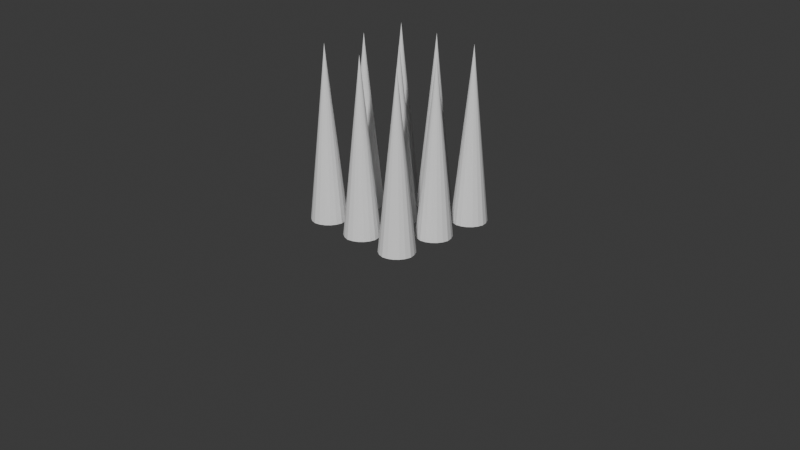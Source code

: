 # Source: SpikeFloorSpikes.blend  (saved by Blender 4.5.88; exported with 4.5.12 LTS)
import bpy
from mathutils import Matrix  # noqa: F401  (used for matrix-valued properties, if any)

bpy.ops.wm.read_factory_settings(use_empty=True)
scene = bpy.context.scene
scene.name = 'Scene'

# ---- collections
col_collection = bpy.data.collections.new('Collection'); scene.collection.children.link(col_collection)

# ---- world
world_world = bpy.data.worlds.new('World'); scene.world = world_world
world_world.use_nodes = True; world_world.node_tree.nodes.clear()
_N = world_world.node_tree.nodes; _L = world_world.node_tree.links
n0 = _N.new('ShaderNodeOutputWorld'); n0.name = 'World Output'; n0.location = (200, 100)
n1 = _N.new('ShaderNodeBackground'); n1.name = 'Background'; n1.location = (-200, 100)
n1.inputs[0].default_value = (0.05088, 0.05088, 0.05088, 1.0)
_L.new(n1.outputs[0], n0.inputs[0])
n0.is_active_output = True
world_world.color = (0.05088, 0.05088, 0.05088)
world_world.sun_shadow_jitter_overblur = 0.0

# ---- cameras
cam_camera = bpy.data.cameras.new('Camera')
cam_camera.clip_end = 100.0
cam_camera.ortho_scale = 7.314

# ---- meshes
me_plane = bpy.data.meshes.new('Plane')
me_plane.from_pydata([(0.6796, -0.5576, 0.006271), (0.6929, -0.5, 0.006271), (0.6796, -0.4424, 0.006271), (7.451e-09, 0.5, 1.834), (0.651, -0.3908, 0.006271), (3.725e-09, 0.5, 1.834), (0.6092, -0.349, 0.006271), (3.725e-09, 0.5, 1.834), (0.651, -0.6092, 0.006271), (3.912e-09, 0.5, 1.834), (0.5, 0.5, 1.834), (0.5, 0.5, 1.834), (0.5576, -0.3204, 0.006271), (0.5, -0.3071, 0.006271), (0.4424, -0.3204, 0.006271), (0.5, 0.5, 1.834), (0.3908, -0.349, 0.006271), (0.5, 0.5, 1.834), (0.349, -0.3908, 0.006271), (0.5, 0.5, 1.834), (0.5, 0.5, 1.834), (0.3204, -0.4424, 0.006271), (0.3071, -0.5, 0.006271), (0.3204, -0.5576, 0.006271), (0.5, 0.5, 1.834), (0.349, -0.6092, 0.006271), (0.5, 0.5, 1.834), (0.3908, -0.651, 0.006271), (0.5, 0.5, 1.834), (0.5, 0.5, 1.834), (0.4424, -0.6796, 0.006271), (0.5, -0.6929, 0.006271), (0.5576, -0.6796, 0.006271), (0.5, 0.5, 1.834), (0.6092, -0.651, 0.006271), (0.5, 0.5, 1.834), (0.1796, -0.5576, 0.006271), (0.1929, -0.5, 0.006271), (0.1796, -0.4424, 0.006271), (0.5, 0.5, 1.834), (0.151, -0.3908, 0.006271), (0.5, 0.5, 1.834), (0.1092, -0.349, 0.006271), (0.5, 0.5, 1.834), (0.151, -0.6092, 0.006271), (0.5, 0.5, 1.834), (0.5, 0.5, 1.834), (0.5, 0.5, 1.834), (0.05756, -0.3204, 0.006271), (-3.036e-09, -0.3071, 0.006271), (-0.05756, -0.3204, 0.006271), (0.5, 0.5, 1.834), (-0.1092, -0.349, 0.006271), (-0.5, 3.725e-09, 1.834), (-0.151, -0.3908, 0.006271), (-0.5, 0.0, 1.834), (-0.5, 3.725e-09, 1.834), (-0.1796, -0.4424, 0.006271), (-0.1929, -0.5, 0.006271), (-0.1796, -0.5576, 0.006271), (-0.5, 0.0, 1.834), (-0.151, -0.6092, 0.006271), (-0.5, 0.0, 1.834), (-0.1092, -0.651, 0.006271), (-0.5, 7.451e-09, 1.834), (-0.5, 0.0, 1.834), (-0.05756, -0.6796, 0.006271), (-3.036e-09, -0.6929, 0.006271), (0.05756, -0.6796, 0.006271), (-0.5, 3.725e-09, 1.834), (0.1092, -0.651, 0.006271), (0.5, 0.5, 1.834), (-0.5576, -0.6796, 0.006271), (-0.5, -0.6929, 0.006271), (-0.4424, -0.6796, 0.006271), (-0.5, 0.0, 1.834), (-0.3908, -0.651, 0.006271), (-0.5, 0.0, 1.834), (-0.349, -0.6092, 0.006271), (-0.5, 3.725e-09, 1.834), (-0.6092, -0.651, 0.006271), (-0.5, 7.451e-09, 1.834), (-0.5, 3.725e-09, 1.834), (-0.5, 0.0, 1.834), (-0.3204, -0.5576, 0.006271), (-0.3071, -0.5, 0.006271), (-0.3204, -0.4424, 0.006271), (-0.5, 0.0, 1.834), (-0.349, -0.3908, 0.006271), (-0.5, 0.0, 1.834), (-0.3908, -0.349, 0.006271), (0.0, 0.0, 1.834), (-0.5, 0.0, 1.834), (-0.4424, -0.3204, 0.006271), (-0.5, -0.3071, 0.006271), (-0.5576, -0.3204, 0.006271), (0.0, 0.0, 1.834), (-0.6092, -0.349, 0.006271), (0.0, 0.0, 1.834), (-0.651, -0.3908, 0.006271), (0.0, 0.0, 1.834), (-0.5, 0.0, 1.834), (-0.6796, -0.4424, 0.006271), (-0.6929, -0.5, 0.006271), (-0.6796, -0.5576, 0.006271), (-0.5, 0.0, 1.834), (-0.651, -0.6092, 0.006271), (-0.5, 3.725e-09, 1.834), (0.6796, -0.05756, 0.006271), (0.6929, -3.183e-09, 0.006271), (0.6796, 0.05756, 0.006271), (0.0, 0.0, 1.834), (0.651, 0.1092, 0.006271), (0.0, 0.0, 1.834), (0.6092, 0.151, 0.006271), (0.0, 3.353e-09, 1.834), (0.651, -0.1092, 0.006271), (0.0, 3.725e-09, 1.834), (0.0, 3.725e-09, 1.834), (0.0, 0.0, 1.834), (0.5576, 0.1796, 0.006271), (0.5, 0.1929, 0.006271), (0.4424, 0.1796, 0.006271), (0.0, 0.0, 1.834), (0.3908, 0.151, 0.006271), (0.0, 0.0, 1.834), (0.349, 0.1092, 0.006271), (0.0, 3.725e-09, 1.834), (0.0, 0.0, 1.834), (0.3204, 0.05756, 0.006271), (0.3071, -3.183e-09, 0.006271), (0.3204, -0.05756, 0.006271), (0.0, 3.725e-09, 1.834), (0.349, -0.1092, 0.006271), (0.0, 3.353e-09, 1.834), (0.3908, -0.151, 0.006271), (0.0, 0.0, 1.834), (0.0, 0.0, 1.834), (0.4424, -0.1796, 0.006271), (0.5, -0.1929, 0.006271), (0.5576, -0.1796, 0.006271), (0.0, 0.0, 1.834), (0.6092, -0.151, 0.006271), (0.0, 0.0, 1.834), (0.1796, -0.05756, 0.006271), (0.1929, 1.63e-10, 0.006271), (0.1796, 0.05756, 0.006271), (0.5, 0.0, 1.834), (0.151, 0.1092, 0.006271), (0.5, 0.0, 1.834), (0.1092, 0.151, 0.006271), (0.5, 0.0, 1.834), (0.151, -0.1092, 0.006271), (0.5, 0.0, 1.834), (0.5, 0.0, 1.834), (0.5, -3.912e-09, 1.834), (0.05756, 0.1796, 0.006271), (-1.956e-10, 0.1929, 0.006271), (-0.05756, 0.1796, 0.006271), (0.5, -3.725e-09, 1.834), (-0.1092, 0.151, 0.006271), (0.5, 0.0, 1.834), (-0.151, 0.1092, 0.006271), (0.5, 0.0, 1.834), (0.5, 0.0, 1.834), (-0.1796, 0.05756, 0.006271), (-0.1929, 1.63e-10, 0.006271), (-0.1796, -0.05756, 0.006271), (0.5, 0.0, 1.834), (-0.151, -0.1092, 0.006271), (0.5, -7.451e-09, 1.834), (-0.1092, -0.151, 0.006271), (0.5, 0.0, 1.834), (0.5, -3.725e-09, 1.834), (-0.05756, -0.1796, 0.006271), (-1.956e-10, -0.1929, 0.006271), (0.05756, -0.1796, 0.006271), (0.5, -7.451e-09, 1.834), (0.1092, -0.151, 0.006271), (0.5, -7.451e-09, 1.834), (-0.5576, -0.1796, 0.006271), (-0.5, -0.1929, 0.006271), (-0.4424, -0.1796, 0.006271), (0.5, -7.451e-09, 1.834), (-0.3908, -0.151, 0.006271), (0.5, -3.725e-09, 1.834), (-0.349, -0.1092, 0.006271), (0.5, -3.725e-09, 1.834), (-0.6092, -0.151, 0.006271), (0.5, -3.912e-09, 1.834), (-0.5, -0.5, 1.834), (-0.5, -0.5, 1.834), (-0.3204, -0.05756, 0.006271), (-0.3071, 3.036e-09, 0.006271), (-0.3204, 0.05756, 0.006271), (-0.5, -0.5, 1.834), (-0.349, 0.1092, 0.006271), (-0.5, -0.5, 1.834), (-0.3908, 0.151, 0.006271), (-0.5, -0.5, 1.834), (-0.5, -0.5, 1.834), (-0.4424, 0.1796, 0.006271), (-0.5, 0.1929, 0.006271), (-0.5576, 0.1796, 0.006271), (-0.5, -0.5, 1.834), (-0.6092, 0.151, 0.006271), (-0.5, -0.5, 1.834), (-0.651, 0.1092, 0.006271), (-0.5, -0.5, 1.834), (-0.5, -0.5, 1.834), (-0.6796, 0.05756, 0.006271), (-0.6929, 3.036e-09, 0.006271), (-0.6796, -0.05756, 0.006271), (-0.5, -0.5, 1.834), (-0.651, -0.1092, 0.006271), (-0.5, -0.5, 1.834), (0.5576, 0.6796, 0.006271), (0.5, 0.6929, 0.006271), (0.4424, 0.6796, 0.006271), (-0.5, -0.5, 1.834), (0.3908, 0.651, 0.006271), (-0.5, -0.5, 1.834), (0.349, 0.6092, 0.006271), (-0.5, -0.5, 1.834), (0.6092, 0.651, 0.006271), (-0.5, -0.5, 1.834), (-0.5, -0.5, 1.834), (-0.5, -0.5, 1.834), (0.3204, 0.5576, 0.006271), (0.3071, 0.5, 0.006271), (0.3204, 0.4424, 0.006271), (-0.5, -0.5, 1.834), (0.349, 0.3908, 0.006271), (-3.725e-09, -0.5, 1.834), (0.3908, 0.349, 0.006271), (0.0, -0.5, 1.834), (-3.725e-09, -0.5, 1.834), (0.4424, 0.3204, 0.006271), (0.5, 0.3071, 0.006271), (0.5576, 0.3204, 0.006271), (0.0, -0.5, 1.834), (0.6092, 0.349, 0.006271), (0.0, -0.5, 1.834), (0.651, 0.3908, 0.006271), (-7.451e-09, -0.5, 1.834), (0.0, -0.5, 1.834), (0.6796, 0.4424, 0.006271), (0.6929, 0.5, 0.006271), (0.6796, 0.5576, 0.006271), (-3.725e-09, -0.5, 1.834), (0.651, 0.6092, 0.006271), (-0.5, -0.5, 1.834), (0.05756, 0.6796, 0.006271), (3.183e-09, 0.6929, 0.006271), (-0.05756, 0.6796, 0.006271), (0.0, -0.5, 1.834), (-0.1092, 0.651, 0.006271), (0.0, -0.5, 1.834), (-0.151, 0.6092, 0.006271), (-3.725e-09, -0.5, 1.834), (0.1092, 0.651, 0.006271), (-7.451e-09, -0.5, 1.834), (-3.725e-09, -0.5, 1.834), (0.0, -0.5, 1.834), (-0.1796, 0.5576, 0.006271), (-0.1929, 0.5, 0.006271), (-0.1796, 0.4424, 0.006271), (0.0, -0.5, 1.834), (-0.151, 0.3908, 0.006271), (0.0, -0.5, 1.834), (-0.1092, 0.349, 0.006271), (0.5, -0.5, 1.834), (0.0, -0.5, 1.834), (-0.05756, 0.3204, 0.006271), (3.183e-09, 0.3071, 0.006271), (0.05756, 0.3204, 0.006271), (0.5, -0.5, 1.834), (0.1092, 0.349, 0.006271), (0.5, -0.5, 1.834), (0.151, 0.3908, 0.006271), (0.5, -0.5, 1.834), (0.0, -0.5, 1.834), (0.1796, 0.4424, 0.006271), (0.1929, 0.5, 0.006271), (0.1796, 0.5576, 0.006271), (0.0, -0.5, 1.834), (0.151, 0.6092, 0.006271), (-3.725e-09, -0.5, 1.834), (-0.6796, 0.5576, 0.006271), (-0.6929, 0.5, 0.006271), (-0.6796, 0.4424, 0.006271), (0.5, -0.5, 1.834), (-0.651, 0.3908, 0.006271), (0.5, -0.5, 1.834), (-0.6092, 0.349, 0.006271), (0.5, -0.5, 1.834), (-0.651, 0.6092, 0.006271), (0.5, -0.5, 1.834), (0.5, -0.5, 1.834), (0.5, -0.5, 1.834), (-0.5576, 0.3204, 0.006271), (-0.5, 0.3071, 0.006271), (-0.4424, 0.3204, 0.006271), (0.5, -0.5, 1.834), (-0.3908, 0.349, 0.006271), (0.5, -0.5, 1.834), (-0.349, 0.3908, 0.006271), (0.5, -0.5, 1.834), (0.5, -0.5, 1.834), (-0.3204, 0.4424, 0.006271), (-0.3071, 0.5, 0.006271), (-0.3204, 0.5576, 0.006271), (0.5, -0.5, 1.834), (-0.349, 0.6092, 0.006271), (0.5, -0.5, 1.834), (-0.3908, 0.651, 0.006271), (0.5, -0.5, 1.834), (0.5, -0.5, 1.834), (-0.4424, 0.6796, 0.006271), (-0.5, 0.6929, 0.006271), (-0.5576, 0.6796, 0.006271), (0.5, -0.5, 1.834), (-0.6092, 0.651, 0.006271), (0.5, -0.5, 1.834), (0.0, 0.5, 1.834), (7.451e-09, 0.5, 1.834), (0.0, 0.5, 1.834), (0.0, 0.5, 1.834), (0.0, 0.5, 1.834), (0.0, 0.5, 1.834), (7.451e-09, 0.5, 1.834), (3.725e-09, 0.5, 1.834), (3.912e-09, 0.5, 1.834), (3.725e-09, 0.5, 1.834), (7.451e-09, 0.5, 1.834), (0.0, 0.5, 1.834), (0.0, 0.5, 1.834), (0.0, 0.5, 1.834), (0.0, 0.5, 1.834), (0.0, 0.5, 1.834), (-0.5, 0.5, 1.834), (-0.5, 0.5, 1.834), (-0.5, 0.5, 1.834), (-0.5, 0.5, 1.834), (-0.5, 0.5, 1.834), (-0.5, 0.5, 1.834), (-0.5, 0.5, 1.834), (-0.5, 0.5, 1.834), (-0.5, 0.5, 1.834), (-0.5, 0.5, 1.834), (-0.5, 0.5, 1.834), (-0.5, 0.5, 1.834), (-0.5, 0.5, 1.834), (-0.5, 0.5, 1.834), (-0.5, 0.5, 1.834), (-0.5, 0.5, 1.834), (-0.5, 0.5, 1.834), (-0.5, 0.5, 1.834), (-0.5, 0.5, 1.834), (-0.5, 0.5, 1.834)], [], [(37, 36, 44, 70, 68, 67, 66, 63, 61, 59, 58, 57, 54, 52, 50, 49, 48, 42, 40, 38), (73, 74, 251, 231), (229, 230, 24, 39), (166, 167, 117, 115), (126, 129, 173, 177), (319, 320, 358, 357), (72, 73, 231, 227), (228, 229, 39, 41), (256, 258, 324, 3), (73, 72, 80, 106, 104, 103, 102, 99, 97, 95, 94, 93, 90, 88, 86, 85, 84, 78, 76, 74), (63, 66, 236, 244), (133, 135, 154, 179), (279, 282, 336, 335), (103, 104, 215, 195), (40, 42, 263, 281), (196, 198, 77, 81), (320, 322, 359, 358), (13, 14, 299, 317), (165, 166, 115, 118), (104, 106, 190, 215), (288, 289, 341, 340), (12, 13, 317, 321), (102, 103, 195, 191), (318, 319, 357, 356), (194, 196, 81, 79), (254, 256, 3, 5), (38, 40, 281, 285), (286, 260, 325, 339), (252, 253, 9, 7), (193, 194, 79, 82), (306, 309, 351, 350), (224, 216, 47, 45), (8, 0, 312, 305), (36, 37, 269, 272), (109, 108, 116, 142, 140, 139, 138, 135, 133, 131, 130, 129, 126, 124, 122, 121, 120, 114, 112, 110), (160, 162, 143, 123), (130, 131, 159, 155), (220, 222, 43, 46), (90, 93, 208, 199), (192, 193, 82, 107), (284, 286, 339, 338), (253, 254, 5, 9), (70, 44, 267, 245), (68, 70, 245, 249), (37, 38, 285, 269), (131, 133, 179, 159), (150, 156, 141, 128), (129, 130, 155, 173), (4, 6, 308, 316), (313, 315, 355, 354), (283, 284, 338, 337), (67, 68, 249, 233), (97, 99, 209, 213), (34, 8, 305, 280), (250, 224, 45, 10), (217, 218, 71, 51), (282, 283, 337, 336), (66, 67, 233, 236), (311, 313, 354, 353), (145, 144, 152, 178, 176, 175, 174, 171, 169, 167, 166, 165, 162, 160, 158, 157, 156, 150, 148, 146), (156, 157, 137, 141), (1, 2, 307, 314), (216, 217, 51, 47), (157, 158, 119, 137), (95, 97, 213, 197), (188, 180, 92, 87), (158, 160, 123, 119), (243, 246, 11, 29), (114, 120, 163, 168), (2, 4, 316, 307), (27, 30, 276, 291), (218, 220, 46, 71), (248, 250, 10, 35), (0, 1, 314, 312), (54, 57, 255, 257), (32, 34, 280, 271), (270, 273, 331, 330), (310, 311, 353, 352), (61, 63, 244, 235), (277, 279, 335, 334), (122, 124, 161, 164), (124, 126, 177, 161), (309, 310, 352, 351), (207, 210, 56, 64), (181, 180, 188, 214, 212, 211, 210, 207, 205, 203, 202, 201, 198, 196, 194, 193, 192, 186, 184, 182), (152, 144, 132, 125), (275, 277, 334, 333), (59, 61, 235, 242), (214, 188, 87, 65), (246, 247, 15, 11), (30, 31, 278, 276), (247, 248, 35, 15), (94, 95, 197, 200), (182, 184, 101, 105), (31, 32, 271, 278), (184, 186, 83, 101), (93, 94, 200, 208), (78, 84, 221, 223), (294, 300, 346, 344), (180, 181, 89, 92), (181, 182, 105, 89), (121, 122, 164, 172), (120, 121, 172, 163), (273, 274, 332, 331), (88, 90, 199, 206), (171, 174, 96, 111), (18, 21, 298, 323), (274, 275, 333, 332), (57, 58, 240, 255), (217, 216, 224, 250, 248, 247, 246, 243, 241, 239, 238, 237, 234, 232, 230, 229, 228, 222, 220, 218), (86, 88, 206, 204), (146, 148, 136, 127), (302, 304, 349, 348), (210, 211, 53, 56), (211, 212, 69, 53), (241, 243, 29, 33), (148, 150, 128, 136), (212, 214, 65, 69), (25, 27, 291, 293), (304, 306, 350, 349), (234, 237, 28, 19), (58, 59, 242, 240), (239, 241, 33, 17), (178, 152, 125, 100), (258, 264, 326, 324), (23, 25, 293, 297), (116, 108, 187, 170), (42, 48, 287, 263), (238, 239, 17, 20), (198, 201, 75, 77), (237, 238, 20, 28), (85, 86, 204, 219), (144, 145, 134, 132), (22, 23, 297, 295), (253, 252, 260, 286, 284, 283, 282, 279, 277, 275, 274, 273, 270, 268, 266, 265, 264, 258, 256, 254), (135, 138, 151, 154), (175, 176, 91, 98), (205, 207, 64, 55), (21, 22, 295, 298), (112, 114, 168, 183), (268, 270, 330, 329), (84, 85, 219, 221), (145, 146, 127, 134), (52, 54, 257, 261), (176, 178, 100, 91), (301, 302, 348, 347), (300, 301, 347, 346), (110, 112, 183, 185), (174, 175, 98, 96), (142, 116, 170, 147), (266, 268, 329, 328), (50, 52, 261, 259), (203, 205, 55, 62), (264, 265, 327, 326), (108, 109, 189, 187), (292, 294, 344, 343), (222, 228, 41, 43), (6, 12, 321, 308), (48, 49, 262, 287), (289, 288, 296, 322, 320, 319, 318, 315, 313, 311, 310, 309, 306, 304, 302, 301, 300, 294, 292, 290), (201, 202, 60, 75), (232, 234, 19, 26), (16, 18, 323, 303), (76, 78, 223, 226), (140, 142, 147, 149), (162, 165, 118, 143), (265, 266, 328, 327), (296, 288, 340, 345), (202, 203, 62, 60), (49, 50, 259, 262), (80, 72, 227, 225), (109, 110, 185, 189), (169, 171, 111, 113), (139, 140, 149, 153), (138, 139, 153, 151), (315, 318, 356, 355), (99, 102, 191, 209), (290, 292, 343, 342), (186, 192, 107, 83), (44, 36, 272, 267), (51, 71, 46, 43, 41, 39, 24, 26, 19, 28, 20, 17, 33, 29, 11, 15, 35, 10, 45, 47), (14, 16, 303, 299), (322, 296, 345, 359), (289, 290, 342, 341), (269, 285, 281, 263, 287, 262, 259, 261, 257, 255, 240, 242, 235, 244, 236, 233, 249, 245, 267, 272), (231, 251, 226, 223, 221, 219, 204, 206, 199, 208, 200, 197, 213, 209, 191, 195, 215, 190, 225, 227), (134, 127, 136, 128, 141, 137, 119, 123, 143, 118, 115, 117, 113, 111, 96, 98, 91, 100, 125, 132), (189, 185, 183, 168, 163, 172, 164, 161, 177, 173, 155, 159, 179, 154, 151, 153, 149, 147, 170, 187), (89, 105, 101, 83, 107, 82, 79, 81, 77, 75, 60, 62, 55, 64, 56, 53, 69, 65, 87, 92), (314, 307, 316, 308, 321, 317, 299, 303, 323, 298, 295, 297, 293, 291, 276, 278, 271, 280, 305, 312), (341, 342, 343, 344, 346, 347, 348, 349, 350, 351, 352, 353, 354, 355, 356, 357, 358, 359, 345, 340), (167, 169, 113, 117), (74, 76, 226, 251), (9, 5, 3, 324, 326, 327, 328, 329, 330, 331, 332, 333, 334, 335, 336, 337, 338, 339, 325, 7), (260, 252, 7, 325), (230, 232, 26, 24), (106, 80, 225, 190), (1, 0, 8, 34, 32, 31, 30, 27, 25, 23, 22, 21, 18, 16, 14, 13, 12, 6, 4, 2)])
_uv = me_plane.uv_layers.new(name='UVMap')
_uv.uv.foreach_set('vector', [0.6083, 0.25, 0.6008, 0.2177, 0.5848, 0.1887, 0.5613, 0.1652, 0.5323, 0.1492, 0.5, 0.1417, 0.4677, 0.1492, 0.4387, 0.1652, 0.4152, 0.1887, 0.3992, 0.2177, 0.3917, 0.25, 0.3992, 0.2823, 0.4152, 0.3113, 0.4387, 0.3348, 0.4677, 0.3508, 0.5, 0.3583, 0.5323, 0.3508, 0.5613, 0.3348, 0.5848, 0.3113, 0.6008, 0.2823, 0.25, 0.1417, 0.2823, 0.1492, 0.2823, 0.1492, 0.25, 0.1417, 0.6417, 0.75, 0.6492, 0.7177, 0.6492, 0.7177, 0.6417, 0.75, 0.3917, 0.5, 0.3992, 0.4677, 0.3992, 0.4677, 0.3917, 0.5, 0.6652, 0.5613, 0.6492, 0.5323, 0.6492, 0.5323, 0.6652, 0.5613, 0.25, 0.8583, 0.2177, 0.8508, 0.2177, 0.8508, 0.25, 0.8583, 0.2177, 0.1492, 0.25, 0.1417, 0.25, 0.1417, 0.2177, 0.1492, 0.6492, 0.7823, 0.6417, 0.75, 0.6417, 0.75, 0.6492, 0.7823, 0.4387, 0.8348, 0.4152, 0.8113, 0.4152, 0.8113, 0.4387, 0.8348, 0.25, 0.1417, 0.2177, 0.1492, 0.1887, 0.1652, 0.1652, 0.1887, 0.1492, 0.2177, 0.1417, 0.25, 0.1492, 0.2823, 0.1652, 0.3113, 0.1887, 0.3348, 0.2177, 0.3508, 0.25, 0.3583, 0.2823, 0.3508, 0.3113, 0.3348, 0.3348, 0.3113, 0.3508, 0.2823, 0.3583, 0.25, 0.3508, 0.2177, 0.3348, 0.1887, 0.3113, 0.1652, 0.2823, 0.1492, 0.4387, 0.1652, 0.4677, 0.1492, 0.4677, 0.1492, 0.4387, 0.1652, 0.6652, 0.4387, 0.6887, 0.4152, 0.6887, 0.4152, 0.6652, 0.4387, 0.5848, 0.6887, 0.6008, 0.7177, 0.6008, 0.7177, 0.5848, 0.6887, 0.1417, 0.25, 0.1492, 0.2177, 0.1492, 0.2177, 0.1417, 0.25, 0.5848, 0.3113, 0.5613, 0.3348, 0.5613, 0.3348, 0.5848, 0.3113, 0.3348, 0.5613, 0.3113, 0.5848, 0.3113, 0.5848, 0.3348, 0.5613, 0.2177, 0.8508, 0.1887, 0.8348, 0.1887, 0.8348, 0.2177, 0.8508, 0.75, 0.3583, 0.7177, 0.3508, 0.7177, 0.3508, 0.75, 0.3583, 0.3992, 0.5323, 0.3917, 0.5, 0.3917, 0.5, 0.3992, 0.5323, 0.1492, 0.2177, 0.1652, 0.1887, 0.1652, 0.1887, 0.1492, 0.2177, 0.1492, 0.7823, 0.1417, 0.75, 0.1417, 0.75, 0.1492, 0.7823, 0.7823, 0.3508, 0.75, 0.3583, 0.75, 0.3583, 0.7823, 0.3508, 0.1492, 0.2823, 0.1417, 0.25, 0.1417, 0.25, 0.1492, 0.2823, 0.2823, 0.8508, 0.25, 0.8583, 0.25, 0.8583, 0.2823, 0.8508, 0.3508, 0.5323, 0.3348, 0.5613, 0.3348, 0.5613, 0.3508, 0.5323, 0.4677, 0.8508, 0.4387, 0.8348, 0.4387, 0.8348, 0.4677, 0.8508, 0.6008, 0.2823, 0.5848, 0.3113, 0.5848, 0.3113, 0.6008, 0.2823, 0.5848, 0.8113, 0.5613, 0.8348, 0.5613, 0.8348, 0.5848, 0.8113, 0.5323, 0.8508, 0.5, 0.8583, 0.5, 0.8583, 0.5323, 0.8508, 0.3583, 0.5, 0.3508, 0.5323, 0.3508, 0.5323, 0.3583, 0.5, 0.3348, 0.6887, 0.3508, 0.7177, 0.3508, 0.7177, 0.3348, 0.6887, 0.8113, 0.8348, 0.7823, 0.8508, 0.7823, 0.8508, 0.8113, 0.8348, 0.8348, 0.1887, 0.8508, 0.2177, 0.8508, 0.2177, 0.8348, 0.1887, 0.6008, 0.2177, 0.6083, 0.25, 0.6083, 0.25, 0.6008, 0.2177, 0.8583, 0.5, 0.8508, 0.4677, 0.8348, 0.4387, 0.8113, 0.4152, 0.7823, 0.3992, 0.75, 0.3917, 0.7177, 0.3992, 0.6887, 0.4152, 0.6652, 0.4387, 0.6492, 0.4677, 0.6417, 0.5, 0.6492, 0.5323, 0.6652, 0.5613, 0.6887, 0.5848, 0.7177, 0.6008, 0.75, 0.6083, 0.7823, 0.6008, 0.8113, 0.5848, 0.8348, 0.5613, 0.8508, 0.5323, 0.4387, 0.5848, 0.4152, 0.5613, 0.4152, 0.5613, 0.4387, 0.5848, 0.6417, 0.5, 0.6492, 0.4677, 0.6492, 0.4677, 0.6417, 0.5, 0.6887, 0.8348, 0.6652, 0.8113, 0.6652, 0.8113, 0.6887, 0.8348, 0.3113, 0.3348, 0.2823, 0.3508, 0.2823, 0.3508, 0.3113, 0.3348, 0.3508, 0.4677, 0.3583, 0.5, 0.3583, 0.5, 0.3508, 0.4677, 0.6008, 0.7823, 0.5848, 0.8113, 0.5848, 0.8113, 0.6008, 0.7823, 0.5, 0.8583, 0.4677, 0.8508, 0.4677, 0.8508, 0.5, 0.8583, 0.5613, 0.1652, 0.5848, 0.1887, 0.5848, 0.1887, 0.5613, 0.1652, 0.5323, 0.1492, 0.5613, 0.1652, 0.5613, 0.1652, 0.5323, 0.1492, 0.6083, 0.25, 0.6008, 0.2823, 0.6008, 0.2823, 0.6083, 0.25, 0.6492, 0.4677, 0.6652, 0.4387, 0.6652, 0.4387, 0.6492, 0.4677, 0.5613, 0.5848, 0.5323, 0.6008, 0.5323, 0.6008, 0.5613, 0.5848, 0.6492, 0.5323, 0.6417, 0.5, 0.6417, 0.5, 0.6492, 0.5323, 0.8348, 0.3113, 0.8113, 0.3348, 0.8113, 0.3348, 0.8348, 0.3113, 0.3348, 0.8113, 0.3113, 0.8348, 0.3113, 0.8348, 0.3348, 0.8113, 0.6083, 0.75, 0.6008, 0.7823, 0.6008, 0.7823, 0.6083, 0.75, 0.5, 0.1417, 0.5323, 0.1492, 0.5323, 0.1492, 0.5, 0.1417, 0.1887, 0.3348, 0.1652, 0.3113, 0.1652, 0.3113, 0.1887, 0.3348, 0.8113, 0.1652, 0.8348, 0.1887, 0.8348, 0.1887, 0.8113, 0.1652, 0.8348, 0.8113, 0.8113, 0.8348, 0.8113, 0.8348, 0.8348, 0.8113, 0.75, 0.8583, 0.7177, 0.8508, 0.7177, 0.8508, 0.75, 0.8583, 0.6008, 0.7177, 0.6083, 0.75, 0.6083, 0.75, 0.6008, 0.7177, 0.4677, 0.1492, 0.5, 0.1417, 0.5, 0.1417, 0.4677, 0.1492, 0.3508, 0.7823, 0.3348, 0.8113, 0.3348, 0.8113, 0.3508, 0.7823, 0.6083, 0.5, 0.6008, 0.4677, 0.5848, 0.4387, 0.5613, 0.4152, 0.5323, 0.3992, 0.5, 0.3917, 0.4677, 0.3992, 0.4387, 0.4152, 0.4152, 0.4387, 0.3992, 0.4677, 0.3917, 0.5, 0.3992, 0.5323, 0.4152, 0.5613, 0.4387, 0.5848, 0.4677, 0.6008, 0.5, 0.6083, 0.5323, 0.6008, 0.5613, 0.5848, 0.5848, 0.5613, 0.6008, 0.5323, 0.5323, 0.6008, 0.5, 0.6083, 0.5, 0.6083, 0.5323, 0.6008, 0.8583, 0.25, 0.8508, 0.2823, 0.8508, 0.2823, 0.8583, 0.25, 0.7823, 0.8508, 0.75, 0.8583, 0.75, 0.8583, 0.7823, 0.8508, 0.5, 0.6083, 0.4677, 0.6008, 0.4677, 0.6008, 0.5, 0.6083, 0.2177, 0.3508, 0.1887, 0.3348, 0.1887, 0.3348, 0.2177, 0.3508, 0.1887, 0.4152, 0.2177, 0.3992, 0.2177, 0.3992, 0.1887, 0.4152, 0.4677, 0.6008, 0.4387, 0.5848, 0.4387, 0.5848, 0.4677, 0.6008, 0.8348, 0.6887, 0.8508, 0.7177, 0.8508, 0.7177, 0.8348, 0.6887, 0.8113, 0.5848, 0.7823, 0.6008, 0.7823, 0.6008, 0.8113, 0.5848, 0.8508, 0.2823, 0.8348, 0.3113, 0.8348, 0.3113, 0.8508, 0.2823, 0.6887, 0.1652, 0.7177, 0.1492, 0.7177, 0.1492, 0.6887, 0.1652, 0.7177, 0.8508, 0.6887, 0.8348, 0.6887, 0.8348, 0.7177, 0.8508, 0.8508, 0.7823, 0.8348, 0.8113, 0.8348, 0.8113, 0.8508, 0.7823, 0.8508, 0.2177, 0.8583, 0.25, 0.8583, 0.25, 0.8508, 0.2177, 0.4152, 0.3113, 0.3992, 0.2823, 0.3992, 0.2823, 0.4152, 0.3113, 0.7823, 0.1492, 0.8113, 0.1652, 0.8113, 0.1652, 0.7823, 0.1492, 0.4387, 0.6652, 0.4677, 0.6492, 0.4677, 0.6492, 0.4387, 0.6652, 0.3583, 0.75, 0.3508, 0.7823, 0.3508, 0.7823, 0.3583, 0.75, 0.4152, 0.1887, 0.4387, 0.1652, 0.4387, 0.1652, 0.4152, 0.1887, 0.5613, 0.6652, 0.5848, 0.6887, 0.5848, 0.6887, 0.5613, 0.6652, 0.7177, 0.6008, 0.6887, 0.5848, 0.6887, 0.5848, 0.7177, 0.6008, 0.6887, 0.5848, 0.6652, 0.5613, 0.6652, 0.5613, 0.6887, 0.5848, 0.3508, 0.7177, 0.3583, 0.75, 0.3583, 0.75, 0.3508, 0.7177, 0.1652, 0.5613, 0.1492, 0.5323, 0.1492, 0.5323, 0.1652, 0.5613, 0.25, 0.3917, 0.2177, 0.3992, 0.1887, 0.4152, 0.1652, 0.4387, 0.1492, 0.4677, 0.1417, 0.5, 0.1492, 0.5323, 0.1652, 0.5613, 0.1887, 0.5848, 0.2177, 0.6008, 0.25, 0.6083, 0.2823, 0.6008, 0.3113, 0.5848, 0.3348, 0.5613, 0.3508, 0.5323, 0.3583, 0.5, 0.3508, 0.4677, 0.3348, 0.4387, 0.3113, 0.4152, 0.2823, 0.3992, 0.5848, 0.4387, 0.6008, 0.4677, 0.6008, 0.4677, 0.5848, 0.4387, 0.5323, 0.6492, 0.5613, 0.6652, 0.5613, 0.6652, 0.5323, 0.6492, 0.3992, 0.2177, 0.4152, 0.1887, 0.4152, 0.1887, 0.3992, 0.2177, 0.1652, 0.4387, 0.1887, 0.4152, 0.1887, 0.4152, 0.1652, 0.4387, 0.8508, 0.7177, 0.8583, 0.75, 0.8583, 0.75, 0.8508, 0.7177, 0.7177, 0.1492, 0.75, 0.1417, 0.75, 0.1417, 0.7177, 0.1492, 0.8583, 0.75, 0.8508, 0.7823, 0.8508, 0.7823, 0.8583, 0.75, 0.25, 0.3583, 0.2177, 0.3508, 0.2177, 0.3508, 0.25, 0.3583, 0.2823, 0.3992, 0.3113, 0.4152, 0.3113, 0.4152, 0.2823, 0.3992, 0.75, 0.1417, 0.7823, 0.1492, 0.7823, 0.1492, 0.75, 0.1417, 0.3113, 0.4152, 0.3348, 0.4387, 0.3348, 0.4387, 0.3113, 0.4152, 0.2823, 0.3508, 0.25, 0.3583, 0.25, 0.3583, 0.2823, 0.3508, 0.3348, 0.1887, 0.3508, 0.2177, 0.3508, 0.2177, 0.3348, 0.1887, 0.1887, 0.6652, 0.2177, 0.6492, 0.2177, 0.6492, 0.1887, 0.6652, 0.2177, 0.3992, 0.25, 0.3917, 0.25, 0.3917, 0.2177, 0.3992, 0.25, 0.3917, 0.2823, 0.3992, 0.2823, 0.3992, 0.25, 0.3917, 0.75, 0.6083, 0.7177, 0.6008, 0.7177, 0.6008, 0.75, 0.6083, 0.7823, 0.6008, 0.75, 0.6083, 0.75, 0.6083, 0.7823, 0.6008, 0.4677, 0.6492, 0.5, 0.6417, 0.5, 0.6417, 0.4677, 0.6492, 0.3348, 0.3113, 0.3113, 0.3348, 0.3113, 0.3348, 0.3348, 0.3113, 0.4387, 0.4152, 0.4677, 0.3992, 0.4677, 0.3992, 0.4387, 0.4152, 0.6652, 0.3113, 0.6492, 0.2823, 0.6492, 0.2823, 0.6652, 0.3113, 0.5, 0.6417, 0.5323, 0.6492, 0.5323, 0.6492, 0.5, 0.6417, 0.3992, 0.2823, 0.3917, 0.25, 0.3917, 0.25, 0.3992, 0.2823, 0.75, 0.8583, 0.7823, 0.8508, 0.8113, 0.8348, 0.8348, 0.8113, 0.8508, 0.7823, 0.8583, 0.75, 0.8508, 0.7177, 0.8348, 0.6887, 0.8113, 0.6652, 0.7823, 0.6492, 0.75, 0.6417, 0.7177, 0.6492, 0.6887, 0.6652, 0.6652, 0.6887, 0.6492, 0.7177, 0.6417, 0.75, 0.6492, 0.7823, 0.6652, 0.8113, 0.6887, 0.8348, 0.7177, 0.8508, 0.3508, 0.2823, 0.3348, 0.3113, 0.3348, 0.3113, 0.3508, 0.2823, 0.6008, 0.5323, 0.5848, 0.5613, 0.5848, 0.5613, 0.6008, 0.5323, 0.2823, 0.6492, 0.3113, 0.6652, 0.3113, 0.6652, 0.2823, 0.6492, 0.1492, 0.5323, 0.1417, 0.5, 0.1417, 0.5, 0.1492, 0.5323, 0.1417, 0.5, 0.1492, 0.4677, 0.1492, 0.4677, 0.1417, 0.5, 0.8113, 0.6652, 0.8348, 0.6887, 0.8348, 0.6887, 0.8113, 0.6652, 0.5848, 0.5613, 0.5613, 0.5848, 0.5613, 0.5848, 0.5848, 0.5613, 0.1492, 0.4677, 0.1652, 0.4387, 0.1652, 0.4387, 0.1492, 0.4677, 0.6652, 0.1887, 0.6887, 0.1652, 0.6887, 0.1652, 0.6652, 0.1887, 0.3113, 0.6652, 0.3348, 0.6887, 0.3348, 0.6887, 0.3113, 0.6652, 0.6887, 0.6652, 0.7177, 0.6492, 0.7177, 0.6492, 0.6887, 0.6652, 0.3917, 0.25, 0.3992, 0.2177, 0.3992, 0.2177, 0.3917, 0.25, 0.7823, 0.6492, 0.8113, 0.6652, 0.8113, 0.6652, 0.7823, 0.6492, 0.5613, 0.4152, 0.5848, 0.4387, 0.5848, 0.4387, 0.5613, 0.4152, 0.4152, 0.8113, 0.3992, 0.7823, 0.3992, 0.7823, 0.4152, 0.8113, 0.6492, 0.2177, 0.6652, 0.1887, 0.6652, 0.1887, 0.6492, 0.2177, 0.8348, 0.4387, 0.8508, 0.4677, 0.8508, 0.4677, 0.8348, 0.4387, 0.5613, 0.3348, 0.5323, 0.3508, 0.5323, 0.3508, 0.5613, 0.3348, 0.75, 0.6417, 0.7823, 0.6492, 0.7823, 0.6492, 0.75, 0.6417, 0.3113, 0.5848, 0.2823, 0.6008, 0.2823, 0.6008, 0.3113, 0.5848, 0.7177, 0.6492, 0.75, 0.6417, 0.75, 0.6417, 0.7177, 0.6492, 0.3583, 0.25, 0.3508, 0.2823, 0.3508, 0.2823, 0.3583, 0.25, 0.6008, 0.4677, 0.6083, 0.5, 0.6083, 0.5, 0.6008, 0.4677, 0.6417, 0.25, 0.6492, 0.2177, 0.6492, 0.2177, 0.6417, 0.25, 0.5, 0.8583, 0.5323, 0.8508, 0.5613, 0.8348, 0.5848, 0.8113, 0.6008, 0.7823, 0.6083, 0.75, 0.6008, 0.7177, 0.5848, 0.6887, 0.5613, 0.6652, 0.5323, 0.6492, 0.5, 0.6417, 0.4677, 0.6492, 0.4387, 0.6652, 0.4152, 0.6887, 0.3992, 0.7177, 0.3917, 0.75, 0.3992, 0.7823, 0.4152, 0.8113, 0.4387, 0.8348, 0.4677, 0.8508, 0.6887, 0.4152, 0.7177, 0.3992, 0.7177, 0.3992, 0.6887, 0.4152, 0.5, 0.3917, 0.5323, 0.3992, 0.5323, 0.3992, 0.5, 0.3917, 0.1887, 0.5848, 0.1652, 0.5613, 0.1652, 0.5613, 0.1887, 0.5848, 0.6492, 0.2823, 0.6417, 0.25, 0.6417, 0.25, 0.6492, 0.2823, 0.8348, 0.5613, 0.8113, 0.5848, 0.8113, 0.5848, 0.8348, 0.5613, 0.4152, 0.6887, 0.4387, 0.6652, 0.4387, 0.6652, 0.4152, 0.6887, 0.3508, 0.2177, 0.3583, 0.25, 0.3583, 0.25, 0.3508, 0.2177, 0.6083, 0.5, 0.6008, 0.5323, 0.6008, 0.5323, 0.6083, 0.5, 0.4387, 0.3348, 0.4152, 0.3113, 0.4152, 0.3113, 0.4387, 0.3348, 0.5323, 0.3992, 0.5613, 0.4152, 0.5613, 0.4152, 0.5323, 0.3992, 0.25, 0.6417, 0.2823, 0.6492, 0.2823, 0.6492, 0.25, 0.6417, 0.2177, 0.6492, 0.25, 0.6417, 0.25, 0.6417, 0.2177, 0.6492, 0.8508, 0.5323, 0.8348, 0.5613, 0.8348, 0.5613, 0.8508, 0.5323, 0.4677, 0.3992, 0.5, 0.3917, 0.5, 0.3917, 0.4677, 0.3992, 0.8113, 0.4152, 0.8348, 0.4387, 0.8348, 0.4387, 0.8113, 0.4152, 0.3992, 0.7177, 0.4152, 0.6887, 0.4152, 0.6887, 0.3992, 0.7177, 0.4677, 0.3508, 0.4387, 0.3348, 0.4387, 0.3348, 0.4677, 0.3508, 0.2177, 0.6008, 0.1887, 0.5848, 0.1887, 0.5848, 0.2177, 0.6008, 0.3992, 0.7823, 0.3917, 0.75, 0.3917, 0.75, 0.3992, 0.7823, 0.8508, 0.4677, 0.8583, 0.5, 0.8583, 0.5, 0.8508, 0.4677, 0.1652, 0.6887, 0.1887, 0.6652, 0.1887, 0.6652, 0.1652, 0.6887, 0.6652, 0.8113, 0.6492, 0.7823, 0.6492, 0.7823, 0.6652, 0.8113, 0.8113, 0.3348, 0.7823, 0.3508, 0.7823, 0.3508, 0.8113, 0.3348, 0.5323, 0.3508, 0.5, 0.3583, 0.5, 0.3583, 0.5323, 0.3508, 0.1417, 0.75, 0.1492, 0.7823, 0.1652, 0.8113, 0.1887, 0.8348, 0.2177, 0.8508, 0.25, 0.8583, 0.2823, 0.8508, 0.3113, 0.8348, 0.3348, 0.8113, 0.3508, 0.7823, 0.3583, 0.75, 0.3508, 0.7177, 0.3348, 0.6887, 0.3113, 0.6652, 0.2823, 0.6492, 0.25, 0.6417, 0.2177, 0.6492, 0.1887, 0.6652, 0.1652, 0.6887, 0.1492, 0.7177, 0.2823, 0.6008, 0.25, 0.6083, 0.25, 0.6083, 0.2823, 0.6008, 0.6652, 0.6887, 0.6887, 0.6652, 0.6887, 0.6652, 0.6652, 0.6887, 0.6887, 0.3348, 0.6652, 0.3113, 0.6652, 0.3113, 0.6887, 0.3348, 0.3113, 0.1652, 0.3348, 0.1887, 0.3348, 0.1887, 0.3113, 0.1652, 0.7823, 0.3992, 0.8113, 0.4152, 0.8113, 0.4152, 0.7823, 0.3992, 0.4152, 0.5613, 0.3992, 0.5323, 0.3992, 0.5323, 0.4152, 0.5613, 0.3917, 0.75, 0.3992, 0.7177, 0.3992, 0.7177, 0.3917, 0.75, 0.1652, 0.8113, 0.1492, 0.7823, 0.1492, 0.7823, 0.1652, 0.8113, 0.25, 0.6083, 0.2177, 0.6008, 0.2177, 0.6008, 0.25, 0.6083, 0.5, 0.3583, 0.4677, 0.3508, 0.4677, 0.3508, 0.5, 0.3583, 0.1887, 0.1652, 0.2177, 0.1492, 0.2177, 0.1492, 0.1887, 0.1652, 0.8583, 0.5, 0.8508, 0.5323, 0.8508, 0.5323, 0.8583, 0.5, 0.4152, 0.4387, 0.4387, 0.4152, 0.4387, 0.4152, 0.4152, 0.4387, 0.75, 0.3917, 0.7823, 0.3992, 0.7823, 0.3992, 0.75, 0.3917, 0.7177, 0.3992, 0.75, 0.3917, 0.75, 0.3917, 0.7177, 0.3992, 0.3113, 0.8348, 0.2823, 0.8508, 0.2823, 0.8508, 0.3113, 0.8348, 0.1652, 0.3113, 0.1492, 0.2823, 0.1492, 0.2823, 0.1652, 0.3113, 0.1492, 0.7177, 0.1652, 0.6887, 0.1652, 0.6887, 0.1492, 0.7177, 0.3348, 0.4387, 0.3508, 0.4677, 0.3508, 0.4677, 0.3348, 0.4387, 0.5848, 0.1887, 0.6008, 0.2177, 0.6008, 0.2177, 0.5848, 0.1887, 0.75, 0.8583, 0.7177, 0.8508, 0.6887, 0.8348, 0.6652, 0.8113, 0.6492, 0.7823, 0.6417, 0.75, 0.6492, 0.7177, 0.6652, 0.6887, 0.6887, 0.6652, 0.7177, 0.6492, 0.75, 0.6417, 0.7823, 0.6492, 0.8113, 0.6652, 0.8348, 0.6887, 0.8508, 0.7177, 0.8583, 0.75, 0.8508, 0.7823, 0.8348, 0.8113, 0.8113, 0.8348, 0.7823, 0.8508, 0.7177, 0.3508, 0.6887, 0.3348, 0.6887, 0.3348, 0.7177, 0.3508, 0.1887, 0.8348, 0.1652, 0.8113, 0.1652, 0.8113, 0.1887, 0.8348, 0.1417, 0.75, 0.1492, 0.7177, 0.1492, 0.7177, 0.1417, 0.75, 0.6083, 0.25, 0.6008, 0.2823, 0.5848, 0.3113, 0.5613, 0.3348, 0.5323, 0.3508, 0.5, 0.3583, 0.4677, 0.3508, 0.4387, 0.3348, 0.4152, 0.3113, 0.3992, 0.2823, 0.3917, 0.25, 0.3992, 0.2177, 0.4152, 0.1887, 0.4387, 0.1652, 0.4677, 0.1492, 0.5, 0.1417, 0.5323, 0.1492, 0.5613, 0.1652, 0.5848, 0.1887, 0.6008, 0.2177, 0.25, 0.1417, 0.2823, 0.1492, 0.3113, 0.1652, 0.3348, 0.1887, 0.3508, 0.2177, 0.3583, 0.25, 0.3508, 0.2823, 0.3348, 0.3113, 0.3113, 0.3348, 0.2823, 0.3508, 0.25, 0.3583, 0.2177, 0.3508, 0.1887, 0.3348, 0.1652, 0.3113, 0.1492, 0.2823, 0.1417, 0.25, 0.1492, 0.2177, 0.1652, 0.1887, 0.1887, 0.1652, 0.2177, 0.1492, 0.6083, 0.5, 0.6008, 0.5323, 0.5848, 0.5613, 0.5613, 0.5848, 0.5323, 0.6008, 0.5, 0.6083, 0.4677, 0.6008, 0.4387, 0.5848, 0.4152, 0.5613, 0.3992, 0.5323, 0.3917, 0.5, 0.3992, 0.4677, 0.4152, 0.4387, 0.4387, 0.4152, 0.4677, 0.3992, 0.5, 0.3917, 0.5323, 0.3992, 0.5613, 0.4152, 0.5848, 0.4387, 0.6008, 0.4677, 0.8583, 0.5, 0.8508, 0.5323, 0.8348, 0.5613, 0.8113, 0.5848, 0.7823, 0.6008, 0.75, 0.6083, 0.7177, 0.6008, 0.6887, 0.5848, 0.6652, 0.5613, 0.6492, 0.5323, 0.6417, 0.5, 0.6492, 0.4677, 0.6652, 0.4387, 0.6887, 0.4152, 0.7177, 0.3992, 0.75, 0.3917, 0.7823, 0.3992, 0.8113, 0.4152, 0.8348, 0.4387, 0.8508, 0.4677, 0.25, 0.3917, 0.2823, 0.3992, 0.3113, 0.4152, 0.3348, 0.4387, 0.3508, 0.4677, 0.3583, 0.5, 0.3508, 0.5323, 0.3348, 0.5613, 0.3113, 0.5848, 0.2823, 0.6008, 0.25, 0.6083, 0.2177, 0.6008, 0.1887, 0.5848, 0.1652, 0.5613, 0.1492, 0.5323, 0.1417, 0.5, 0.1492, 0.4677, 0.1652, 0.4387, 0.1887, 0.4152, 0.2177, 0.3992, 0.8583, 0.25, 0.8508, 0.2823, 0.8348, 0.3113, 0.8113, 0.3348, 0.7823, 0.3508, 0.75, 0.3583, 0.7177, 0.3508, 0.6887, 0.3348, 0.6652, 0.3113, 0.6492, 0.2823, 0.6417, 0.25, 0.6492, 0.2177, 0.6652, 0.1887, 0.6887, 0.1652, 0.7177, 0.1492, 0.75, 0.1417, 0.7823, 0.1492, 0.8113, 0.1652, 0.8348, 0.1887, 0.8508, 0.2177, 0.1417, 0.75, 0.1492, 0.7177, 0.1652, 0.6887, 0.1887, 0.6652, 0.2177, 0.6492, 0.25, 0.6417, 0.2823, 0.6492, 0.3113, 0.6652, 0.3348, 0.6887, 0.3508, 0.7177, 0.3583, 0.75, 0.3508, 0.7823, 0.3348, 0.8113, 0.3113, 0.8348, 0.2823, 0.8508, 0.25, 0.8583, 0.2177, 0.8508, 0.1887, 0.8348, 0.1652, 0.8113, 0.1492, 0.7823, 0.3992, 0.4677, 0.4152, 0.4387, 0.4152, 0.4387, 0.3992, 0.4677, 0.2823, 0.1492, 0.3113, 0.1652, 0.3113, 0.1652, 0.2823, 0.1492, 0.5, 0.8583, 0.4677, 0.8508, 0.4387, 0.8348, 0.4152, 0.8113, 0.3992, 0.7823, 0.3917, 0.75, 0.3992, 0.7177, 0.4152, 0.6887, 0.4387, 0.6652, 0.4677, 0.6492, 0.5, 0.6417, 0.5323, 0.6492, 0.5613, 0.6652, 0.5848, 0.6887, 0.6008, 0.7177, 0.6083, 0.75, 0.6008, 0.7823, 0.5848, 0.8113, 0.5613, 0.8348, 0.5323, 0.8508, 0.5613, 0.8348, 0.5323, 0.8508, 0.5323, 0.8508, 0.5613, 0.8348, 0.6492, 0.7177, 0.6652, 0.6887, 0.6652, 0.6887, 0.6492, 0.7177, 0.1652, 0.1887, 0.1887, 0.1652, 0.1887, 0.1652, 0.1652, 0.1887, 0.8583, 0.25, 0.8508, 0.2177, 0.8348, 0.1887, 0.8113, 0.1652, 0.7823, 0.1492, 0.75, 0.1417, 0.7177, 0.1492, 0.6887, 0.1652, 0.6652, 0.1887, 0.6492, 0.2177, 0.6417, 0.25, 0.6492, 0.2823, 0.6652, 0.3113, 0.6887, 0.3348, 0.7177, 0.3508, 0.75, 0.3583, 0.7823, 0.3508, 0.8113, 0.3348, 0.8348, 0.3113, 0.8508, 0.2823])
me_plane.update()

# ---- objects
ob_camera = bpy.data.objects.new('Camera', cam_camera)
ob_plane = bpy.data.objects.new('Plane', me_plane)

# ---- transforms, parenting, visibility, modifiers, constraints
ob_camera.location = (7.359, -6.926, 4.958)
ob_camera.rotation_euler = (1.109, 0.0, 0.8149)
ob_camera.lock_rotations_4d = False
ob_camera.empty_display_type = 'ARROWS'
ob_camera.color = (0.0, 0.0, 0.0, 0.0)
ob_camera.display_type = 'WIRE'
ob_camera.lineart.crease_threshold = 0.0
ob_plane.location = (0.0, 0.0, 0.0)

# ---- collection membership
col_collection.objects.link(ob_camera)
col_collection.objects.link(ob_plane)

# ---- scene / render settings (as saved in the file)
scene.camera = ob_camera
scene.frame_start = 1; scene.frame_end = 250; scene.frame_set(1)
scene.render.engine = 'BLENDER_EEVEE_NEXT'
bpy.context.view_layer.update()

# ---- added for rendering (the .blend has no usable light): sun
light_auto_sun = bpy.data.lights.new('AutoSun', 'SUN')
light_auto_sun.energy = 3.0
light_auto_sun.angle = 0.0523599
ob_auto_sun = bpy.data.objects.new('AutoSun', light_auto_sun)
scene.collection.objects.link(ob_auto_sun)
ob_auto_sun.rotation_euler = (0.872665, 0.174533, 0.523599)
bpy.context.view_layer.update()
